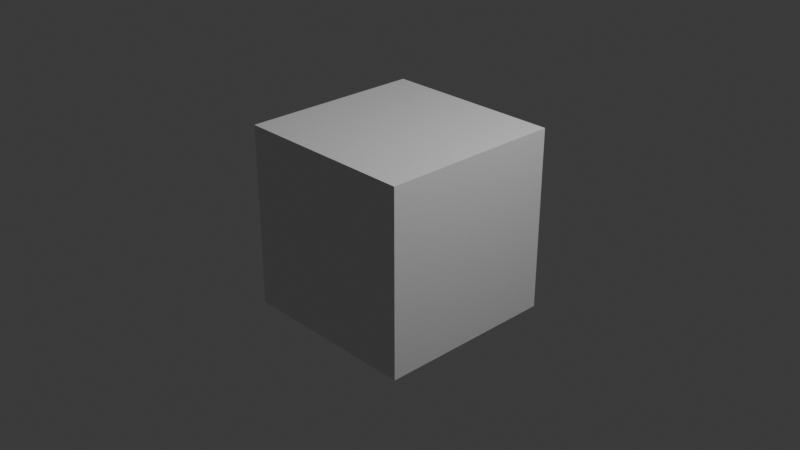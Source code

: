 # Source: virtual_garage.blend  (saved by Blender 4.5.91; exported with 4.5.12 LTS)
import bpy
from mathutils import Matrix  # noqa: F401  (used for matrix-valued properties, if any)

bpy.ops.wm.read_factory_settings(use_empty=True)
scene = bpy.context.scene
scene.name = 'Scene'

# ---- collections
col_collection = bpy.data.collections.new('Collection'); scene.collection.children.link(col_collection)

# ---- materials (node trees are filled in below, after node groups)
mat_material = bpy.data.materials.new('Material')
mat_material.alpha_threshold = 0.0
mat_material.roughness = 0.5
mat_material.line_color = (0.0, 0.0, 0.0, 1.0)

# ---- material node trees
mat_material.use_nodes = True; mat_material.node_tree.nodes.clear()
_N = mat_material.node_tree.nodes; _L = mat_material.node_tree.links
n0 = _N.new('ShaderNodeOutputMaterial'); n0.name = 'Material Output'; n0.location = (200, 100)
n1 = _N.new('ShaderNodeBsdfPrincipled'); n1.name = 'Principled BSDF'; n1.location = (-200, 100)
n1.inputs[3].default_value = 1.45
_L.new(n1.outputs[0], n0.inputs[0])
n0.is_active_output = True

# ---- world
world_world = bpy.data.worlds.new('World'); scene.world = world_world
world_world.use_nodes = True; world_world.node_tree.nodes.clear()
_N = world_world.node_tree.nodes; _L = world_world.node_tree.links
n0 = _N.new('ShaderNodeOutputWorld'); n0.name = 'World Output'; n0.location = (200, 100)
n1 = _N.new('ShaderNodeBackground'); n1.name = 'Background'; n1.location = (-200, 100)
n1.inputs[0].default_value = (0.05088, 0.05088, 0.05088, 1.0)
_L.new(n1.outputs[0], n0.inputs[0])
n0.is_active_output = True
world_world.color = (0.05088, 0.05088, 0.05088)
world_world.sun_shadow_jitter_overblur = 0.0

# ---- cameras
cam_camera = bpy.data.cameras.new('Camera')
cam_camera.clip_end = 100.0
cam_camera.ortho_scale = 7.314

# ---- lights
light_light = bpy.data.lights.new('Light', 'POINT')
light_light.energy = 1000.0
light_light.shadow_soft_size = 0.1

# ---- meshes
me_cube = bpy.data.meshes.new('Cube')
me_cube.from_pydata([(1.0, 1.0, 1.0), (1.0, 1.0, -1.0), (1.0, -1.0, 1.0), (1.0, -1.0, -1.0), (-1.0, 1.0, 1.0), (-1.0, 1.0, -1.0), (-1.0, -1.0, 1.0), (-1.0, -1.0, -1.0)], [], [(0, 4, 6, 2), (3, 2, 6, 7), (7, 6, 4, 5), (5, 1, 3, 7), (1, 0, 2, 3), (5, 4, 0, 1)])
_uv = me_cube.uv_layers.new(name='UVMap')
_uv.uv.foreach_set('vector', [0.625, 0.5, 0.875, 0.5, 0.875, 0.75, 0.625, 0.75, 0.375, 0.75, 0.625, 0.75, 0.625, 1.0, 0.375, 1.0, 0.375, 0.0, 0.625, 0.0, 0.625, 0.25, 0.375, 0.25, 0.125, 0.5, 0.375, 0.5, 0.375, 0.75, 0.125, 0.75, 0.375, 0.5, 0.625, 0.5, 0.625, 0.75, 0.375, 0.75, 0.375, 0.25, 0.625, 0.25, 0.625, 0.5, 0.375, 0.5])
me_cube.materials.append(mat_material)
me_cube.use_mirror_vertex_groups = False
me_cube.update()

# ---- objects
ob_cube = bpy.data.objects.new('Cube', me_cube)
ob_light = bpy.data.objects.new('Light', light_light)
ob_camera = bpy.data.objects.new('Camera', cam_camera)

# ---- transforms, parenting, visibility, modifiers, constraints
ob_cube.location = (0.0, 0.0, 0.0)
ob_cube.lock_rotations_4d = False
ob_cube.empty_display_type = 'ARROWS'
ob_cube.lineart.crease_threshold = 0.0
ob_light.location = (4.076, 1.005, 5.904)
ob_light.rotation_euler = (0.6503, 0.05522, 1.866)
ob_light.lock_rotations_4d = False
ob_light.empty_display_type = 'ARROWS'
ob_light.color = (0.0, 0.0, 0.0, 0.0)
ob_light.lineart.crease_threshold = 0.0
ob_camera.location = (7.359, -6.926, 4.958)
ob_camera.rotation_euler = (1.109, 0.0, 0.8149)
ob_camera.lock_rotations_4d = False
ob_camera.empty_display_type = 'ARROWS'
ob_camera.color = (0.0, 0.0, 0.0, 0.0)
ob_camera.display_type = 'WIRE'
ob_camera.lineart.crease_threshold = 0.0

# ---- collection membership
col_collection.objects.link(ob_cube)
col_collection.objects.link(ob_light)
col_collection.objects.link(ob_camera)

# ---- scene / render settings (as saved in the file)
scene.camera = ob_camera
scene.frame_start = 1; scene.frame_end = 250; scene.frame_set(1)
scene.render.engine = 'BLENDER_EEVEE_NEXT'
bpy.context.view_layer.update()

